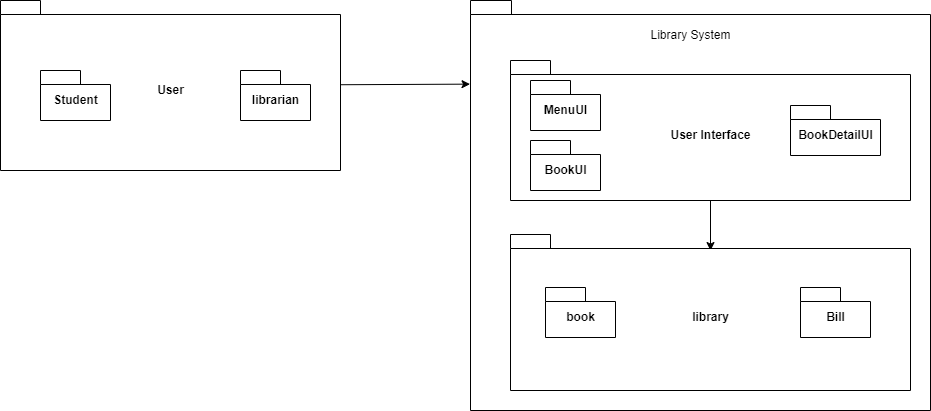

The diagram above was exported from draw.io. Its source (the exported page's mxGraphModel, read from the mxfile embedded in the PNG):
<mxGraphModel dx="1278" dy="481" grid="1" gridSize="10" guides="1" tooltips="1" connect="1" arrows="1" fold="1" page="1" pageScale="1" pageWidth="1169" pageHeight="827" math="0" shadow="0">
  <root>
    <mxCell id="0" />
    <mxCell id="1" parent="0" />
    <mxCell id="sKupJwaUdTwqHtRmWiM8-14" style="edgeStyle=none;rounded=0;orthogonalLoop=1;jettySize=auto;html=1;entryX=-0.001;entryY=0.204;entryDx=0;entryDy=0;entryPerimeter=0;endArrow=classic;endFill=1;" edge="1" parent="1" source="sKupJwaUdTwqHtRmWiM8-1" target="sKupJwaUdTwqHtRmWiM8-4">
      <mxGeometry relative="1" as="geometry" />
    </mxCell>
    <mxCell id="sKupJwaUdTwqHtRmWiM8-1" value="User" style="shape=folder;fontStyle=1;spacingTop=10;tabWidth=40;tabHeight=14;tabPosition=left;html=1;" vertex="1" parent="1">
      <mxGeometry x="40" y="130" width="340" height="170" as="geometry" />
    </mxCell>
    <mxCell id="sKupJwaUdTwqHtRmWiM8-2" value="Student" style="shape=folder;fontStyle=1;spacingTop=10;tabWidth=40;tabHeight=14;tabPosition=left;html=1;" vertex="1" parent="1">
      <mxGeometry x="80" y="200" width="70" height="50" as="geometry" />
    </mxCell>
    <mxCell id="sKupJwaUdTwqHtRmWiM8-3" value="librarian" style="shape=folder;fontStyle=1;spacingTop=10;tabWidth=40;tabHeight=14;tabPosition=left;html=1;" vertex="1" parent="1">
      <mxGeometry x="280" y="200" width="70" height="50" as="geometry" />
    </mxCell>
    <mxCell id="sKupJwaUdTwqHtRmWiM8-4" value="" style="shape=folder;fontStyle=1;spacingTop=10;tabWidth=40;tabHeight=14;tabPosition=left;html=1;" vertex="1" parent="1">
      <mxGeometry x="510" y="130" width="460" height="410" as="geometry" />
    </mxCell>
    <mxCell id="sKupJwaUdTwqHtRmWiM8-5" value="Library System" style="text;html=1;align=center;verticalAlign=middle;resizable=0;points=[];autosize=1;strokeColor=none;fillColor=none;" vertex="1" parent="1">
      <mxGeometry x="680" y="150" width="100" height="30" as="geometry" />
    </mxCell>
    <mxCell id="sKupJwaUdTwqHtRmWiM8-13" style="edgeStyle=none;rounded=0;orthogonalLoop=1;jettySize=auto;html=1;exitX=0.5;exitY=1;exitDx=0;exitDy=0;exitPerimeter=0;entryX=0.5;entryY=0.103;entryDx=0;entryDy=0;entryPerimeter=0;endArrow=classic;endFill=1;" edge="1" parent="1" source="sKupJwaUdTwqHtRmWiM8-6" target="sKupJwaUdTwqHtRmWiM8-10">
      <mxGeometry relative="1" as="geometry" />
    </mxCell>
    <mxCell id="sKupJwaUdTwqHtRmWiM8-6" value="User Interface" style="shape=folder;fontStyle=1;spacingTop=10;tabWidth=40;tabHeight=14;tabPosition=left;html=1;" vertex="1" parent="1">
      <mxGeometry x="550" y="190" width="400" height="140" as="geometry" />
    </mxCell>
    <mxCell id="sKupJwaUdTwqHtRmWiM8-7" value="MenuUI" style="shape=folder;fontStyle=1;spacingTop=10;tabWidth=40;tabHeight=14;tabPosition=left;html=1;" vertex="1" parent="1">
      <mxGeometry x="570" y="210" width="70" height="50" as="geometry" />
    </mxCell>
    <mxCell id="sKupJwaUdTwqHtRmWiM8-8" value="BookUI" style="shape=folder;fontStyle=1;spacingTop=10;tabWidth=40;tabHeight=14;tabPosition=left;html=1;" vertex="1" parent="1">
      <mxGeometry x="570" y="270" width="70" height="50" as="geometry" />
    </mxCell>
    <mxCell id="sKupJwaUdTwqHtRmWiM8-9" value="BookDetailUI" style="shape=folder;fontStyle=1;spacingTop=10;tabWidth=40;tabHeight=14;tabPosition=left;html=1;" vertex="1" parent="1">
      <mxGeometry x="830" y="235" width="90" height="50" as="geometry" />
    </mxCell>
    <mxCell id="sKupJwaUdTwqHtRmWiM8-10" value="library" style="shape=folder;fontStyle=1;spacingTop=10;tabWidth=40;tabHeight=14;tabPosition=left;html=1;" vertex="1" parent="1">
      <mxGeometry x="550" y="364" width="400" height="156" as="geometry" />
    </mxCell>
    <mxCell id="sKupJwaUdTwqHtRmWiM8-11" value="book" style="shape=folder;fontStyle=1;spacingTop=10;tabWidth=40;tabHeight=14;tabPosition=left;html=1;" vertex="1" parent="1">
      <mxGeometry x="585" y="417" width="70" height="50" as="geometry" />
    </mxCell>
    <mxCell id="sKupJwaUdTwqHtRmWiM8-12" value="Bill" style="shape=folder;fontStyle=1;spacingTop=10;tabWidth=40;tabHeight=14;tabPosition=left;html=1;" vertex="1" parent="1">
      <mxGeometry x="840" y="417" width="70" height="50" as="geometry" />
    </mxCell>
  </root>
</mxGraphModel>